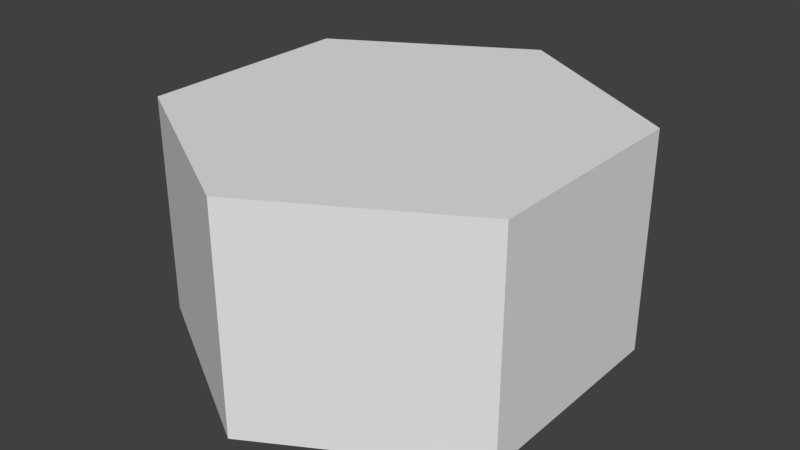 # Source: Tile.blend  (saved by Blender 2.79.0; exported with 4.5.12 LTS)
import bpy
from mathutils import Matrix  # noqa: F401  (used for matrix-valued properties, if any)

bpy.ops.wm.read_factory_settings(use_empty=True)
scene = bpy.context.scene
scene.name = 'Scene'

# ---- collections
col_collection_1 = bpy.data.collections.new('Collection 1'); scene.collection.children.link(col_collection_1)

# ---- materials (node trees are filled in below, after node groups)
mat_none = bpy.data.materials.new('None')
mat_none.alpha_threshold = 0.0
mat_none.use_transparent_shadow = False
mat_none.roughness = 0.5

# ---- material node trees

# ---- world
world_world = bpy.data.worlds.new('World'); scene.world = world_world
world_world.color = (0.05088, 0.05088, 0.05088)
world_world.use_sun_shadow = False
world_world.sun_shadow_jitter_overblur = 0.0
world_world.cycles.sampling_method = 'MANUAL'

# ---- meshes
me_tile = bpy.data.meshes.new('Tile')
me_tile.from_pydata([(0.0, 1.0, 0.0), (0.0, 1.0, 1.0), (0.866, 1.0, 0.5), (0.866, 1.0, -0.5), (0.0, 1.0, -1.0), (-0.866, 1.0, -0.5), (-0.866, 1.0, 0.5), (0.866, 0.0, -0.5), (0.0, 0.0, -1.0), (0.866, 0.0, 0.5), (-0.866, 0.0, 0.5), (0.0, 0.0, 1.0), (-0.866, 0.0, -0.5)], [], [(0, 1, 2), (0, 2, 3), (0, 3, 4), (0, 4, 5), (0, 5, 6), (0, 6, 1), (7, 8, 4, 3), (9, 7, 3, 2), (10, 11, 1, 6), (11, 9, 2, 1), (12, 10, 6, 5), (8, 12, 5, 4)])
me_tile.polygons.foreach_set('use_smooth', [True] * 12)
_k = set([(1, 2), (1, 6), (1, 11), (2, 3), (2, 9), (3, 4), (3, 7), (4, 5), (4, 8), (5, 6), (5, 12), (6, 10), (7, 8), (7, 9), (8, 12), (9, 11), (10, 11), (10, 12)])
me_tile.attributes.new('sharp_edge', 'BOOLEAN', 'EDGE').data.foreach_set('value', [ (min(e.vertices), max(e.vertices)) in _k for e in me_tile.edges])
me_tile.materials.append(mat_none)
me_tile.use_remesh_preserve_volume = False
me_tile.use_remesh_preserve_attributes = False
me_tile.use_mirror_vertex_groups = False
me_tile.update()
me_tile.normals_split_custom_set([tuple(v) for v in zip(*[iter([0.0, 1.0, 0.0, 0.0, 1.0, 0.0, 0.0, 1.0, 0.0, 0.0, 1.0, 0.0, 0.0, 1.0, 0.0, 0.0, 1.0, 0.0, 0.0, 1.0, 0.0, 0.0, 1.0, 0.0, 0.0, 1.0, 0.0, 0.0, 1.0, 0.0, 0.0, 1.0, 0.0, 0.0, 1.0, 0.0, 0.0, 1.0, 0.0, 0.0, 1.0, 0.0, 0.0, 1.0, 0.0, 0.0, 1.0, 0.0, 0.0, 1.0, 0.0, 0.0, 1.0, 0.0, 0.5, 0.0, -0.866, 0.5, 0.0, -0.866, 0.5, 0.0, -0.866, 0.5, 0.0, -0.866, 1.0, 0.0, 0.0, 1.0, 0.0, 0.0, 1.0, 0.0, 0.0, 1.0, 0.0, 0.0, -0.5, 0.0, 0.866, -0.5, 0.0, 0.866, -0.5, 0.0, 0.866, -0.5, 0.0, 0.866, 0.5, 0.0, 0.866, 0.5, 0.0, 0.866, 0.5, 0.0, 0.866, 0.5, 0.0, 0.866, -1.0, 0.0, 0.0, -1.0, 0.0, 0.0, -1.0, 0.0, 0.0, -1.0, 0.0, 0.0, -0.5, 0.0, -0.866, -0.5, 0.0, -0.866, -0.5, 0.0, -0.866, -0.5, 0.0, -0.866])] * 3)])

# ---- objects
ob_tile = bpy.data.objects.new('Tile', me_tile)

# ---- transforms, parenting, visibility, modifiers, constraints
ob_tile.location = (0.0, 0.0, 0.0)
ob_tile.rotation_euler = (1.571, -0.0, 0.0)
ob_tile.lineart.crease_threshold = 0.0

# ---- collection membership
col_collection_1.objects.link(ob_tile)

# ---- scene / render settings (as saved in the file)
scene.frame_start = 1; scene.frame_end = 250; scene.frame_set(1)
scene.render.engine = 'BLENDER_EEVEE_NEXT'
scene.render.resolution_percentage = 50
scene.render.dither_intensity = 0.0
scene.cycles.use_denoising = False
scene.cycles.samples = 128
scene.cycles.sampling_pattern = 'TABULATED_SOBOL'
scene.cycles.use_adaptive_sampling = False
scene.cycles.use_light_tree = False
scene.cycles.blur_glossy = 0.0
scene.cycles.sample_clamp_indirect = 0.0
scene.view_settings.view_transform = 'Standard'
bpy.context.view_layer.update()

# ---- added for rendering (the .blend has no active camera and no usable light): camera, sun
cam_auto = bpy.data.cameras.new('AutoCamera')
cam_auto.lens = 50.0
cam_auto.sensor_width = 36.0
cam_auto.clip_end = 1000.0
ob_auto_camera = bpy.data.objects.new('AutoCamera', cam_auto)
scene.collection.objects.link(ob_auto_camera)
ob_auto_camera.location = (2.61693, -3.14032, 2.59354)
ob_auto_camera.rotation_euler = (1.09748, -7.21219e-08, 0.694738)
scene.camera = ob_auto_camera
light_auto_sun = bpy.data.lights.new('AutoSun', 'SUN')
light_auto_sun.energy = 3.0
light_auto_sun.angle = 0.0523599
ob_auto_sun = bpy.data.objects.new('AutoSun', light_auto_sun)
scene.collection.objects.link(ob_auto_sun)
ob_auto_sun.rotation_euler = (0.872665, 0.174533, 0.523599)
bpy.context.view_layer.update()
